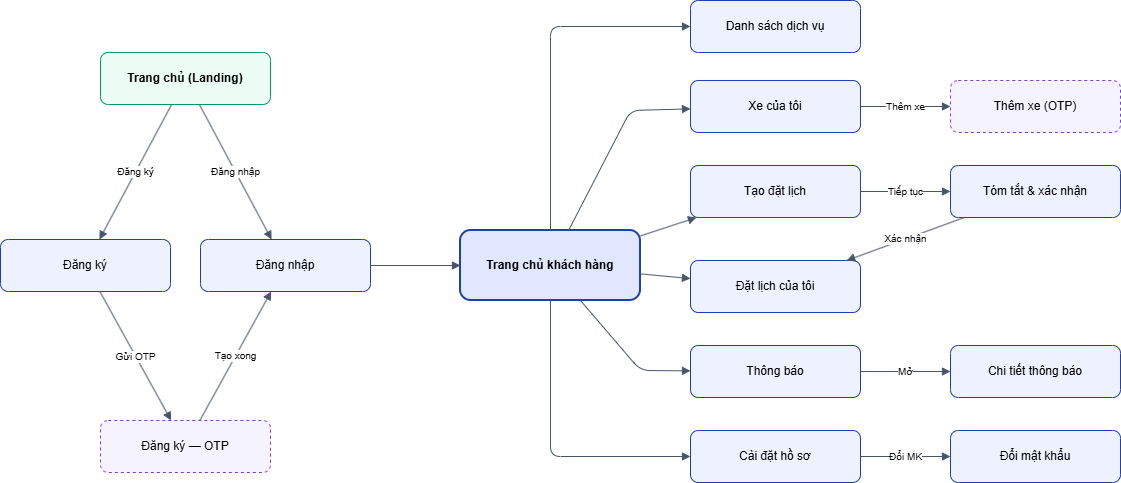

The diagram above was exported from draw.io. Its source (the exported page's mxGraphModel, read from the mxfile embedded in the PNG):
<mxGraphModel dx="1647" dy="973" grid="1" gridSize="10" guides="1" tooltips="1" connect="1" arrows="1" fold="1" page="1" pageScale="1" pageWidth="1200" pageHeight="700" math="0" shadow="0">
  <root>
    <mxCell id="0" />
    <mxCell id="1" parent="0" />
    <mxCell id="cust_landing" parent="1" style="rounded=1;fillColor=#ecfdf5;strokeColor=#059669;fontStyle=1;whiteSpace=wrap;html=1;fontSize=12;" value="Trang chủ (Landing)" vertex="1">
      <mxGeometry height="52" width="170" x="120" y="132" as="geometry" />
    </mxCell>
    <mxCell id="cust_login" parent="1" style="rounded=1;fillColor=#eef2ff;strokeColor=#1e40af;whiteSpace=wrap;html=1;fontSize=12;" value="Đăng nhập" vertex="1">
      <mxGeometry height="52" width="170" x="220" y="319" as="geometry" />
    </mxCell>
    <mxCell id="cust_register" parent="1" style="rounded=1;fillColor=#eef2ff;strokeColor=#1e40af;whiteSpace=wrap;html=1;fontSize=12;" value="Đăng ký" vertex="1">
      <mxGeometry height="52" width="170" x="20" y="319" as="geometry" />
    </mxCell>
    <mxCell id="cust_regotp" parent="1" style="rounded=1;fillColor=#f5f3ff;strokeColor=#7c3aed;dashed=1;whiteSpace=wrap;html=1;fontSize=12;" value="Đăng ký — OTP" vertex="1">
      <mxGeometry height="52" width="170" x="120" y="500" as="geometry" />
    </mxCell>
    <mxCell id="cust_home" parent="1" style="rounded=1;fillColor=#e0e7ff;strokeColor=#1e40af;strokeWidth=2;fontStyle=1;whiteSpace=wrap;html=1;fontSize=12;" value="Trang chủ&amp;#10;khách hàng" vertex="1">
      <mxGeometry height="70" width="180" x="480" y="310" as="geometry" />
    </mxCell>
    <mxCell id="cust_services" parent="1" style="rounded=1;fillColor=#eef2ff;strokeColor=#1e40af;whiteSpace=wrap;html=1;fontSize=12;" value="Danh sách dịch vụ" vertex="1">
      <mxGeometry height="52" width="170" x="710" y="80" as="geometry" />
    </mxCell>
    <mxCell id="cust_vehicles" parent="1" style="rounded=1;fillColor=#eef2ff;strokeColor=#1e40af;whiteSpace=wrap;html=1;fontSize=12;" value="Xe của tôi" vertex="1">
      <mxGeometry height="52" width="170" x="710" y="160" as="geometry" />
    </mxCell>
    <mxCell id="cust_createbk" parent="1" style="rounded=1;fillColor=#eef2ff;strokeColor=#1e40af;whiteSpace=wrap;html=1;fontSize=12;" value="Tạo đặt lịch" vertex="1">
      <mxGeometry height="52" width="170" x="710" y="245" as="geometry" />
    </mxCell>
    <mxCell id="cust_mybk" parent="1" style="rounded=1;fillColor=#eef2ff;strokeColor=#1e40af;whiteSpace=wrap;html=1;fontSize=12;" value="Đặt lịch của tôi" vertex="1">
      <mxGeometry height="52" width="170" x="710" y="340" as="geometry" />
    </mxCell>
    <mxCell id="cust_notif" parent="1" style="rounded=1;fillColor=#eef2ff;strokeColor=#1e40af;whiteSpace=wrap;html=1;fontSize=12;" value="Thông báo" vertex="1">
      <mxGeometry height="52" width="170" x="710" y="425" as="geometry" />
    </mxCell>
    <mxCell id="cust_profile" parent="1" style="rounded=1;fillColor=#eef2ff;strokeColor=#1e40af;whiteSpace=wrap;html=1;fontSize=12;" value="Cài đặt hồ sơ" vertex="1">
      <mxGeometry height="52" width="170" x="710" y="510" as="geometry" />
    </mxCell>
    <mxCell id="cust_addveh" parent="1" style="rounded=1;fillColor=#f5f3ff;strokeColor=#7c3aed;dashed=1;whiteSpace=wrap;html=1;fontSize=12;" value="Thêm xe (OTP)" vertex="1">
      <mxGeometry height="52" width="170" x="970" y="160" as="geometry" />
    </mxCell>
    <mxCell id="cust_summary" parent="1" style="rounded=1;fillColor=#eef2ff;strokeColor=#1e40af;whiteSpace=wrap;html=1;fontSize=12;" value="Tóm tắt &amp; xác nhận" vertex="1">
      <mxGeometry height="52" width="170" x="970" y="245" as="geometry" />
    </mxCell>
    <mxCell id="cust_notifd" parent="1" style="rounded=1;fillColor=#eef2ff;strokeColor=#1e40af;whiteSpace=wrap;html=1;fontSize=12;" value="Chi tiết thông báo" vertex="1">
      <mxGeometry height="52" width="170" x="970" y="425" as="geometry" />
    </mxCell>
    <mxCell id="cust_chpass" parent="1" style="rounded=1;fillColor=#eef2ff;strokeColor=#1e40af;whiteSpace=wrap;html=1;fontSize=12;" value="Đổi mật khẩu" vertex="1">
      <mxGeometry height="52" width="170" x="970" y="510" as="geometry" />
    </mxCell>
    <mxCell id="cust_e1" edge="1" parent="1" source="cust_landing" style="endArrow=block;html=1;strokeColor=#475569;fontSize=10;rounded=1;" target="cust_login" value="Đăng nhập">
      <mxGeometry relative="1" as="geometry" />
    </mxCell>
    <mxCell id="cust_e2" edge="1" parent="1" source="cust_landing" style="endArrow=block;html=1;strokeColor=#475569;fontSize=10;rounded=1;" target="cust_register" value="Đăng ký">
      <mxGeometry relative="1" as="geometry" />
    </mxCell>
    <mxCell id="cust_e3" edge="1" parent="1" source="cust_register" style="endArrow=block;html=1;strokeColor=#475569;fontSize=10;rounded=1;" target="cust_regotp" value="Gửi OTP">
      <mxGeometry relative="1" as="geometry" />
    </mxCell>
    <mxCell id="cust_e4" edge="1" parent="1" source="cust_regotp" style="endArrow=block;html=1;strokeColor=#475569;fontSize=10;rounded=1;" target="cust_login" value="Tạo xong">
      <mxGeometry relative="1" as="geometry" />
    </mxCell>
    <mxCell id="cust_e5" edge="1" parent="1" source="cust_login" style="endArrow=block;html=1;strokeColor=#475569;fontSize=10;rounded=1;" target="cust_home" value="">
      <mxGeometry relative="1" as="geometry" />
    </mxCell>
    <mxCell id="cust_e6" edge="1" parent="1" source="cust_home" style="endArrow=block;html=1;strokeColor=#475569;fontSize=10;rounded=1;" target="cust_services" value="">
      <mxGeometry relative="1" as="geometry">
        <Array as="points">
          <mxPoint x="570" y="106" />
        </Array>
      </mxGeometry>
    </mxCell>
    <mxCell id="cust_e7" edge="1" parent="1" source="cust_home" style="endArrow=block;html=1;strokeColor=#475569;fontSize=10;rounded=1;" target="cust_vehicles" value="">
      <mxGeometry relative="1" as="geometry">
        <Array as="points">
          <mxPoint x="650" y="190" />
        </Array>
      </mxGeometry>
    </mxCell>
    <mxCell id="cust_e8" edge="1" parent="1" source="cust_home" style="endArrow=block;html=1;strokeColor=#475569;fontSize=10;rounded=1;" target="cust_createbk" value="">
      <mxGeometry relative="1" as="geometry" />
    </mxCell>
    <mxCell id="cust_e9" edge="1" parent="1" source="cust_home" style="endArrow=block;html=1;strokeColor=#475569;fontSize=10;rounded=1;" target="cust_mybk" value="">
      <mxGeometry relative="1" as="geometry" />
    </mxCell>
    <mxCell id="cust_e10" edge="1" parent="1" source="cust_home" style="endArrow=block;html=1;strokeColor=#475569;fontSize=10;rounded=1;" target="cust_notif" value="">
      <mxGeometry relative="1" as="geometry">
        <Array as="points">
          <mxPoint x="660" y="450" />
        </Array>
      </mxGeometry>
    </mxCell>
    <mxCell id="cust_e11" edge="1" parent="1" source="cust_home" style="endArrow=block;html=1;strokeColor=#475569;fontSize=10;rounded=1;" target="cust_profile" value="">
      <mxGeometry relative="1" as="geometry">
        <Array as="points">
          <mxPoint x="570" y="536" />
        </Array>
      </mxGeometry>
    </mxCell>
    <mxCell id="cust_e12" edge="1" parent="1" source="cust_vehicles" style="endArrow=block;html=1;strokeColor=#475569;fontSize=10;rounded=1;" target="cust_addveh" value="Thêm xe">
      <mxGeometry relative="1" as="geometry" />
    </mxCell>
    <mxCell id="cust_e13" edge="1" parent="1" source="cust_createbk" style="endArrow=block;html=1;strokeColor=#475569;fontSize=10;rounded=1;" target="cust_summary" value="Tiếp tục">
      <mxGeometry relative="1" as="geometry" />
    </mxCell>
    <mxCell id="cust_e14" edge="1" parent="1" source="cust_summary" style="endArrow=block;html=1;strokeColor=#475569;fontSize=10;rounded=1;" target="cust_mybk" value="Xác nhận">
      <mxGeometry relative="1" as="geometry" />
    </mxCell>
    <mxCell id="cust_e15" edge="1" parent="1" source="cust_notif" style="endArrow=block;html=1;strokeColor=#475569;fontSize=10;rounded=1;" target="cust_notifd" value="Mở">
      <mxGeometry relative="1" as="geometry" />
    </mxCell>
    <mxCell id="cust_e16" edge="1" parent="1" source="cust_profile" style="endArrow=block;html=1;strokeColor=#475569;fontSize=10;rounded=1;" target="cust_chpass" value="Đổi MK">
      <mxGeometry relative="1" as="geometry" />
    </mxCell>
  </root>
</mxGraphModel>